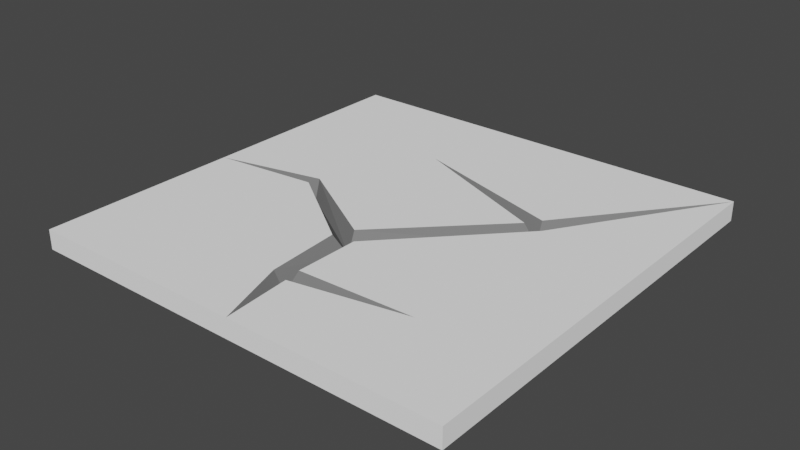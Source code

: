 # Source: cracked-tile.blend  (saved by Blender 2.90.8; exported with 4.5.12 LTS)
import bpy
from mathutils import Matrix  # noqa: F401  (used for matrix-valued properties, if any)

bpy.ops.wm.read_factory_settings(use_empty=True)
scene = bpy.context.scene
scene.name = 'Scene'

# ---- collections
col_collection = bpy.data.collections.new('Collection'); scene.collection.children.link(col_collection)

# ---- materials (node trees are filled in below, after node groups)
mat_white = bpy.data.materials.new('white')
mat_white.alpha_threshold = 0.0
mat_white.use_transparent_shadow = False
mat_white.diffuse_color = (1.0, 1.0, 1.0, 1.0)
mat_white.line_color = (0.0, 0.0, 0.0, 1.0)
mat_black = bpy.data.materials.new('black')
mat_black.use_transparent_shadow = False
mat_black.diffuse_color = (0.214, 0.214, 0.214, 1.0)

# ---- material node trees

# ---- world
world_world = bpy.data.worlds.new('World'); scene.world = world_world
world_world.use_nodes = True; world_world.node_tree.nodes.clear()
_N = world_world.node_tree.nodes; _L = world_world.node_tree.links
n0 = _N.new('ShaderNodeOutputWorld'); n0.name = 'World Output'; n0.location = (300, 300)
n1 = _N.new('ShaderNodeBackground'); n1.name = 'Background'; n1.location = (10, 300)
n1.inputs[0].default_value = (0.05088, 0.05088, 0.05088, 1.0)
_L.new(n1.outputs[0], n0.inputs[0])
n0.is_active_output = True
world_world.color = (0.05088, 0.05088, 0.05088)
world_world.use_sun_shadow = False
world_world.sun_shadow_jitter_overblur = 0.0

# ---- meshes
me_cube = bpy.data.meshes.new('Cube')
me_cube.from_pydata([(0.55, 0.55, 0.0), (-0.55, -0.03411, 0.0), (-0.55, 0.55, 0.0), (-0.03102, -0.12, 0.0), (-0.2755, 0.0265, 0.0), (-0.1297, 0.55, 0.0), (-0.55, 0.275, 0.0), (0.2377, 0.1485, 0.0), (-0.1368, 0.3017, 0.0), (-0.2758, 0.011, -0.05), (-0.02542, -0.1474, -0.05), (-0.55, 0.275, -0.05), (-0.55, 0.55, -0.05), (0.2675, 0.1567, -0.05), (-0.55, -0.03411, -0.05), (-0.1208, 0.55, -0.05), (-0.258, 0.256, -0.05), (0.55, 0.55, -0.05), (0.2625, 0.1835, 0.0), (0.2675, 0.1567, -0.05)], [], [(7, 8, 4, 3), (8, 6, 1, 4), (8, 18, 0, 5), (5, 2, 6, 8), (13, 10, 9, 16), (16, 9, 14, 11), (7, 13, 8), (15, 16, 11, 12), (5, 15, 12, 2), (3, 10, 13, 7), (0, 17, 15, 5), (4, 9, 10, 3), (6, 11, 14, 1), (1, 14, 9, 4), (2, 12, 11, 6), (13, 19, 18, 8), (18, 19, 0), (15, 17, 13, 16)])
me_cube.polygons.foreach_set('material_index', [0, 0, 0, 0, 0, 0, 1, 0, 0, 1, 0, 1, 0, 1, 0, 1, 1, 0])
_uv = me_cube.uv_layers.new(name='UVMap')
_uv.uv.foreach_set('vector', [0.7211, 0.6367, 0.3757, 0.7743, 0.2482, 0.5173, 0.4727, 0.3847, 0.3757, 0.7743, 0.0, 0.75, 0.0, 0.469, 0.2482, 0.5173, 0.3757, 0.7743, 0.7388, 0.6617, 1.0, 1.0, 0.3821, 1.0, 0.3821, 1.0, 0.0, 1.0, 0.0, 0.75, 0.3757, 0.7743, 0.75, 0.5625, 0.75, 0.625, 0.8125, 0.625, 0.8125, 0.5625, 0.8125, 0.5625, 0.8125, 0.625, 0.875, 0.625, 0.875, 0.5625, 0.7211, 0.6367, 0.7432, 0.6424, 0.3757, 0.7743, 0.8008, 0.5, 0.8125, 0.5625, 0.875, 0.5625, 0.875, 0.5, 0.8015, 0.5, 0.8008, 0.5, 0.875, 0.5, 0.875, 0.5, 0.4727, 0.3847, 0.4769, 0.366, 0.7432, 0.6424, 0.7211, 0.6367, 0.75, 0.5, 0.75, 0.5, 0.8008, 0.5, 0.8015, 0.5, 0.2482, 0.5173, 0.2492, 0.51, 0.4769, 0.366, 0.4727, 0.3847, 0.875, 0.5625, 0.875, 0.5625, 0.875, 0.625, 0.875, 0.625, 0.0, 0.469, 0.0, 0.469, 0.2492, 0.51, 0.2482, 0.5173, 0.875, 0.5, 0.875, 0.5, 0.875, 0.5625, 0.875, 0.5625, 0.7432, 0.6424, 0.7432, 0.6424, 0.7388, 0.6617, 0.3757, 0.7743, 0.7388, 0.6617, 0.7432, 0.6424, 1.0, 1.0, 0.8008, 0.5, 0.75, 0.5, 0.75, 0.5625, 0.8125, 0.5625])
me_cube.materials.append(mat_white)
me_cube.materials.append(mat_black)
me_cube.use_remesh_preserve_volume = False
me_cube.use_remesh_preserve_attributes = False
me_cube.use_mirror_vertex_groups = False
me_cube.update()
me_cube_001 = bpy.data.meshes.new('Cube.001')
me_cube_001.from_pydata([(0.55, 0.55, 0.0), (0.55, -0.55, 0.0), (0.55, -0.02132, 0.0), (0.02394, -0.55, 0.0), (0.004605, -0.1616, 0.0), (0.3197, -0.1795, 0.0), (0.275, -0.55, 0.0), (0.002926, -0.3285, 0.0), (0.55, -0.275, 0.0), (0.2896, 0.1404, 0.0), (0.3013, -0.3177, 0.0), (0.3197, -0.1795, -0.05), (0.55, -0.02132, -0.05), (0.275, -0.55, -0.05), (0.02394, -0.55, -0.05), (-0.01666, -0.3539, -0.05), (0.55, -0.275, -0.05), (0.55, -0.55, -0.05), (0.2675, 0.1567, -0.05), (-0.02542, -0.1474, -0.05), (0.3013, -0.3177, -0.05), (0.55, 0.55, -0.05), (0.00976, -0.3739, 0.0)], [], [(9, 4, 5), (15, 22, 10), (8, 10, 6, 1), (2, 5, 10, 8), (5, 4, 7, 10), (0, 9, 5, 2), (18, 11, 19), (20, 13, 14, 15), (16, 17, 13, 20), (12, 16, 20, 11), (11, 20, 15, 19), (21, 12, 11, 18), (2, 12, 21, 0), (15, 14, 3, 22), (6, 13, 17, 1), (1, 17, 16, 8), (4, 19, 15, 7), (0, 21, 18, 9), (9, 18, 19, 4), (3, 14, 13, 6), (8, 16, 12, 2), (7, 15, 10), (10, 22, 3, 6)])
me_cube_001.polygons.foreach_set('material_index', [0, 1, 0, 0, 0, 0, 0, 0, 0, 0, 0, 0, 0, 1, 0, 0, 1, 1, 1, 0, 0, 1, 0])
_uv = me_cube_001.uv_layers.new(name='UVMap')
_uv.uv.foreach_set('vector', [0.7582, 0.6309, 0.4977, 0.3556, 0.7907, 0.3368, 0.4849, 0.1782, 0.5084, 0.1633, 0.7739, 0.2112, 1.0, 0.25, 0.7739, 0.2112, 0.75, 0.0, 1.0, 0.0, 1.0, 0.4806, 0.7907, 0.3368, 0.7739, 0.2112, 1.0, 0.25, 0.7907, 0.3368, 0.4977, 0.3556, 0.5031, 0.1983, 0.7739, 0.2112, 1.0, 1.0, 0.7582, 0.6309, 0.7907, 0.3368, 1.0, 0.4806, 0.75, 0.5625, 0.6875, 0.625, 0.75, 0.625, 0.6875, 0.6875, 0.6875, 0.75, 0.75, 0.75, 0.75, 0.6875, 0.625, 0.6875, 0.625, 0.75, 0.6875, 0.75, 0.6875, 0.6875, 0.625, 0.625, 0.625, 0.6875, 0.6875, 0.6875, 0.6875, 0.625, 0.6875, 0.625, 0.6875, 0.6875, 0.75, 0.6875, 0.75, 0.625, 0.625, 0.5625, 0.625, 0.625, 0.6875, 0.625, 0.6875, 0.5625, 0.625, 0.625, 0.625, 0.625, 0.625, 0.5625, 0.625, 0.5625, 0.4849, 0.1782, 0.5218, 0.0, 0.5218, 0.0, 0.5084, 0.1633, 0.6875, 0.75, 0.6875, 0.75, 0.625, 0.75, 0.625, 0.75, 0.625, 0.75, 0.625, 0.75, 0.625, 0.6875, 0.625, 0.6875, 0.4977, 0.3556, 0.4769, 0.366, 0.4849, 0.1782, 0.5031, 0.1983, 1.0, 1.0, 1.0, 1.0, 0.7432, 0.6424, 0.7582, 0.6309, 0.7582, 0.6309, 0.7432, 0.6424, 0.4769, 0.366, 0.4977, 0.3556, 0.75, 0.75, 0.75, 0.75, 0.6875, 0.75, 0.6875, 0.75, 0.625, 0.6875, 0.625, 0.6875, 0.625, 0.625, 0.625, 0.625, 0.5031, 0.1983, 0.4849, 0.1782, 0.7739, 0.2112, 0.7739, 0.2112, 0.5084, 0.1633, 0.5218, 0.0, 0.75, 0.0])
me_cube_001.materials.append(mat_white)
me_cube_001.materials.append(mat_black)
me_cube_001.use_remesh_preserve_volume = False
me_cube_001.use_remesh_preserve_attributes = False
me_cube_001.use_mirror_vertex_groups = False
me_cube_001.update()
me_cube_002 = bpy.data.meshes.new('Cube.002')
me_cube_002.from_pydata([(-0.55, -0.03411, 0.0), (-0.55, -0.55, 0.0), (0.02394, -0.55, 0.0), (-0.05328, -0.1675, 0.0), (-0.55, -0.2757, 0.0), (-0.2819, -0.005639, 0.0), (-0.03954, -0.3597, 0.0), (-0.2745, -0.55, 0.0), (-0.2516, -0.2781, 0.0), (-0.55, -0.2757, -0.05), (-0.55, -0.03411, -0.05), (-0.2758, 0.011, -0.05), (-0.02542, -0.1474, -0.05), (-0.01666, -0.3539, -0.05), (0.02394, -0.55, -0.05), (-0.2745, -0.55, -0.05), (-0.55, -0.55, -0.05), (-0.2516, -0.2781, -0.05)], [], [(8, 4, 1, 7), (6, 8, 7, 2), (3, 5, 8, 6), (5, 0, 4, 8), (17, 15, 16, 9), (13, 14, 15, 17), (12, 13, 17, 11), (11, 17, 9, 10), (6, 13, 12, 3), (4, 9, 16, 1), (2, 14, 13, 6), (0, 10, 9, 4), (7, 15, 14, 2), (5, 11, 10, 0), (1, 16, 15, 7), (3, 12, 11, 5)])
me_cube_002.polygons.foreach_set('material_index', [0, 0, 0, 0, 0, 0, 0, 0, 1, 0, 1, 0, 0, 1, 0, 1])
_uv = me_cube_002.uv_layers.new(name='UVMap')
_uv.uv.foreach_set('vector', [0.2713, 0.2472, 0.0, 0.2493, 0.0, 0.0, 0.2505, 0.0, 0.4641, 0.173, 0.2713, 0.2472, 0.2505, 0.0, 0.5218, 0.0, 0.4571, 0.3514, 0.2451, 0.5017, 0.2713, 0.2472, 0.4641, 0.173, 0.2451, 0.5017, 0.0, 0.469, 0.0, 0.2493, 0.2713, 0.2472, 0.8125, 0.6875, 0.8125, 0.75, 0.875, 0.75, 0.875, 0.6875, 0.75, 0.6875, 0.75, 0.75, 0.8125, 0.75, 0.8125, 0.6875, 0.75, 0.625, 0.75, 0.6875, 0.8125, 0.6875, 0.8125, 0.625, 0.8125, 0.625, 0.8125, 0.6875, 0.875, 0.6875, 0.875, 0.625, 0.4641, 0.173, 0.4849, 0.1782, 0.4769, 0.366, 0.4571, 0.3514, 0.875, 0.6875, 0.875, 0.6875, 0.875, 0.75, 0.875, 0.75, 0.5218, 0.0, 0.5218, 0.0, 0.4849, 0.1782, 0.4641, 0.173, 0.875, 0.625, 0.875, 0.625, 0.875, 0.6875, 0.875, 0.6875, 0.8125, 0.75, 0.8125, 0.75, 0.75, 0.75, 0.75, 0.75, 0.2451, 0.5017, 0.2492, 0.51, 0.0, 0.469, 0.0, 0.469, 0.875, 0.75, 0.875, 0.75, 0.8125, 0.75, 0.8125, 0.75, 0.4571, 0.3514, 0.4769, 0.366, 0.2492, 0.51, 0.2451, 0.5017])
me_cube_002.materials.append(mat_white)
me_cube_002.materials.append(mat_black)
me_cube_002.use_remesh_preserve_volume = False
me_cube_002.use_remesh_preserve_attributes = False
me_cube_002.use_mirror_vertex_groups = False
me_cube_002.update()

# ---- objects
ob_cube = bpy.data.objects.new('Cube', me_cube)
ob_cube_001 = bpy.data.objects.new('Cube.001', me_cube_001)
ob_cube_002 = bpy.data.objects.new('Cube.002', me_cube_002)

# ---- transforms, parenting, visibility, modifiers, constraints
ob_cube.location = (0.0, 0.0, 0.0)
ob_cube.lock_rotations_4d = False
ob_cube.empty_display_type = 'ARROWS'
ob_cube.lineart.crease_threshold = 0.0
ob_cube_001.location = (0.0, 0.0, 0.0)
ob_cube_001.lock_rotations_4d = False
ob_cube_001.empty_display_type = 'ARROWS'
ob_cube_001.lineart.crease_threshold = 0.0
ob_cube_002.location = (0.0, 0.0, 0.0)
ob_cube_002.lock_rotations_4d = False
ob_cube_002.empty_display_type = 'ARROWS'
ob_cube_002.lineart.crease_threshold = 0.0

# ---- collection membership
col_collection.objects.link(ob_cube)
col_collection.objects.link(ob_cube_001)
col_collection.objects.link(ob_cube_002)

# ---- scene / render settings (as saved in the file)
scene.frame_start = 1; scene.frame_end = 250; scene.frame_set(1)
scene.render.engine = 'BLENDER_EEVEE_NEXT'
scene.cycles.use_denoising = False
scene.cycles.samples = 128
scene.cycles.sampling_pattern = 'TABULATED_SOBOL'
scene.cycles.use_adaptive_sampling = False
scene.cycles.use_light_tree = False
scene.view_settings.view_transform = 'Filmic'
bpy.context.view_layer.update()

# ---- added for rendering (the .blend has no active camera and no usable light): camera, sun
cam_auto = bpy.data.cameras.new('AutoCamera')
cam_auto.lens = 50.0
cam_auto.sensor_width = 36.0
cam_auto.clip_end = 1000.0
ob_auto_camera = bpy.data.objects.new('AutoCamera', cam_auto)
scene.collection.objects.link(ob_auto_camera)
ob_auto_camera.location = (1.44006, -1.72807, 1.12704)
ob_auto_camera.rotation_euler = (1.09748, -7.21219e-08, 0.694738)
scene.camera = ob_auto_camera
light_auto_sun = bpy.data.lights.new('AutoSun', 'SUN')
light_auto_sun.energy = 3.0
light_auto_sun.angle = 0.0523599
ob_auto_sun = bpy.data.objects.new('AutoSun', light_auto_sun)
scene.collection.objects.link(ob_auto_sun)
ob_auto_sun.rotation_euler = (0.872665, 0.174533, 0.523599)
bpy.context.view_layer.update()
